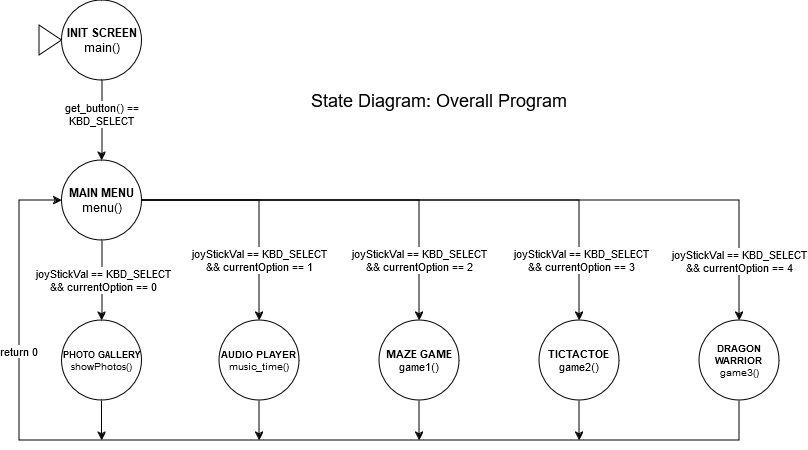

The diagram above was exported from draw.io. Its source (the exported page's mxGraphModel, read from the mxfile embedded in the PNG):
<mxGraphModel dx="1195" dy="622" grid="1" gridSize="10" guides="1" tooltips="1" connect="1" arrows="1" fold="1" page="1" pageScale="1" pageWidth="850" pageHeight="1100" math="0" shadow="0">
  <root>
    <mxCell id="0" />
    <mxCell id="1" parent="0" />
    <mxCell id="2ntHsoMDKyMTMFNrI9JP-3" value="&lt;div&gt;State Diagram: Overall Program&lt;br&gt;&lt;/div&gt;" style="text;html=1;align=center;verticalAlign=middle;whiteSpace=wrap;rounded=0;fontSize=18;" vertex="1" parent="1">
      <mxGeometry x="320" y="120" width="280" height="40" as="geometry" />
    </mxCell>
    <mxCell id="2ntHsoMDKyMTMFNrI9JP-18" style="edgeStyle=orthogonalEdgeStyle;rounded=0;orthogonalLoop=1;jettySize=auto;html=1;entryX=0.5;entryY=0;entryDx=0;entryDy=0;" edge="1" parent="1" source="2ntHsoMDKyMTMFNrI9JP-4" target="2ntHsoMDKyMTMFNrI9JP-5">
      <mxGeometry relative="1" as="geometry" />
    </mxCell>
    <mxCell id="2ntHsoMDKyMTMFNrI9JP-19" value="joyStickVal == KBD_SELECT &lt;br&gt;&amp;amp;&amp;amp; currentOption == 0" style="edgeLabel;html=1;align=center;verticalAlign=middle;resizable=0;points=[];" vertex="1" connectable="0" parent="2ntHsoMDKyMTMFNrI9JP-18">
      <mxGeometry x="-0.0292" y="1" relative="1" as="geometry">
        <mxPoint as="offset" />
      </mxGeometry>
    </mxCell>
    <mxCell id="2ntHsoMDKyMTMFNrI9JP-20" style="edgeStyle=orthogonalEdgeStyle;rounded=0;orthogonalLoop=1;jettySize=auto;html=1;entryX=0.5;entryY=0;entryDx=0;entryDy=0;" edge="1" parent="1" source="2ntHsoMDKyMTMFNrI9JP-4" target="2ntHsoMDKyMTMFNrI9JP-9">
      <mxGeometry relative="1" as="geometry" />
    </mxCell>
    <mxCell id="2ntHsoMDKyMTMFNrI9JP-28" value="joyStickVal == KBD_SELECT &lt;br&gt;&amp;amp;&amp;amp; currentOption == 4" style="edgeLabel;html=1;align=center;verticalAlign=middle;resizable=0;points=[];" vertex="1" connectable="0" parent="2ntHsoMDKyMTMFNrI9JP-20">
      <mxGeometry x="0.8388" y="-2" relative="1" as="geometry">
        <mxPoint x="2" y="-2" as="offset" />
      </mxGeometry>
    </mxCell>
    <mxCell id="2ntHsoMDKyMTMFNrI9JP-21" style="edgeStyle=orthogonalEdgeStyle;rounded=0;orthogonalLoop=1;jettySize=auto;html=1;entryX=0.5;entryY=0;entryDx=0;entryDy=0;" edge="1" parent="1" source="2ntHsoMDKyMTMFNrI9JP-4" target="2ntHsoMDKyMTMFNrI9JP-6">
      <mxGeometry relative="1" as="geometry" />
    </mxCell>
    <mxCell id="2ntHsoMDKyMTMFNrI9JP-24" value="joyStickVal == KBD_SELECT &lt;br&gt;&amp;amp;&amp;amp; currentOption == 1" style="edgeLabel;html=1;align=center;verticalAlign=middle;resizable=0;points=[];" vertex="1" connectable="0" parent="2ntHsoMDKyMTMFNrI9JP-21">
      <mxGeometry x="0.5832" y="2" relative="1" as="geometry">
        <mxPoint x="-2" y="-11" as="offset" />
      </mxGeometry>
    </mxCell>
    <mxCell id="2ntHsoMDKyMTMFNrI9JP-22" style="edgeStyle=orthogonalEdgeStyle;rounded=0;orthogonalLoop=1;jettySize=auto;html=1;entryX=0.5;entryY=0;entryDx=0;entryDy=0;" edge="1" parent="1" source="2ntHsoMDKyMTMFNrI9JP-4" target="2ntHsoMDKyMTMFNrI9JP-7">
      <mxGeometry relative="1" as="geometry" />
    </mxCell>
    <mxCell id="2ntHsoMDKyMTMFNrI9JP-25" value="joyStickVal == KBD_SELECT &lt;br&gt;&amp;amp;&amp;amp; currentOption == 2" style="edgeLabel;html=1;align=center;verticalAlign=middle;resizable=0;points=[];" vertex="1" connectable="0" parent="2ntHsoMDKyMTMFNrI9JP-22">
      <mxGeometry x="0.7048" relative="1" as="geometry">
        <mxPoint y="-2" as="offset" />
      </mxGeometry>
    </mxCell>
    <mxCell id="2ntHsoMDKyMTMFNrI9JP-23" style="edgeStyle=orthogonalEdgeStyle;rounded=0;orthogonalLoop=1;jettySize=auto;html=1;entryX=0.5;entryY=0;entryDx=0;entryDy=0;" edge="1" parent="1" source="2ntHsoMDKyMTMFNrI9JP-4" target="2ntHsoMDKyMTMFNrI9JP-8">
      <mxGeometry relative="1" as="geometry" />
    </mxCell>
    <mxCell id="2ntHsoMDKyMTMFNrI9JP-27" value="joyStickVal == KBD_SELECT &lt;br&gt;&amp;amp;&amp;amp; currentOption == 3" style="edgeLabel;html=1;align=center;verticalAlign=middle;resizable=0;points=[];" vertex="1" connectable="0" parent="2ntHsoMDKyMTMFNrI9JP-23">
      <mxGeometry x="0.7836" y="2" relative="1" as="geometry">
        <mxPoint as="offset" />
      </mxGeometry>
    </mxCell>
    <mxCell id="2ntHsoMDKyMTMFNrI9JP-4" value="&lt;b&gt;MAIN MENU&lt;/b&gt;&lt;br&gt;menu()" style="ellipse;whiteSpace=wrap;html=1;aspect=fixed;fontSize=12;" vertex="1" parent="1">
      <mxGeometry x="82.5" y="200" width="80" height="80" as="geometry" />
    </mxCell>
    <mxCell id="2ntHsoMDKyMTMFNrI9JP-31" style="edgeStyle=orthogonalEdgeStyle;rounded=0;orthogonalLoop=1;jettySize=auto;html=1;" edge="1" parent="1" source="2ntHsoMDKyMTMFNrI9JP-5">
      <mxGeometry relative="1" as="geometry">
        <mxPoint x="122.5" y="480" as="targetPoint" />
      </mxGeometry>
    </mxCell>
    <mxCell id="2ntHsoMDKyMTMFNrI9JP-5" value="&lt;b&gt;&lt;font style=&quot;font-size: 9px;&quot;&gt;PHOTO GALLERY&lt;/font&gt;&lt;/b&gt;&lt;br&gt;showPhotos()" style="ellipse;whiteSpace=wrap;html=1;aspect=fixed;fontSize=10;" vertex="1" parent="1">
      <mxGeometry x="82.5" y="360" width="80" height="80" as="geometry" />
    </mxCell>
    <mxCell id="2ntHsoMDKyMTMFNrI9JP-32" style="edgeStyle=orthogonalEdgeStyle;rounded=0;orthogonalLoop=1;jettySize=auto;html=1;exitX=0.5;exitY=1;exitDx=0;exitDy=0;" edge="1" parent="1" source="2ntHsoMDKyMTMFNrI9JP-6">
      <mxGeometry relative="1" as="geometry">
        <mxPoint x="280" y="480" as="targetPoint" />
      </mxGeometry>
    </mxCell>
    <mxCell id="2ntHsoMDKyMTMFNrI9JP-6" value="&lt;b&gt;AUDIO PLAYER&lt;/b&gt;&lt;br&gt;music_time()" style="ellipse;whiteSpace=wrap;html=1;aspect=fixed;fontSize=10;" vertex="1" parent="1">
      <mxGeometry x="240" y="360" width="80" height="80" as="geometry" />
    </mxCell>
    <mxCell id="2ntHsoMDKyMTMFNrI9JP-33" style="edgeStyle=orthogonalEdgeStyle;rounded=0;orthogonalLoop=1;jettySize=auto;html=1;exitX=0.5;exitY=1;exitDx=0;exitDy=0;" edge="1" parent="1" source="2ntHsoMDKyMTMFNrI9JP-7">
      <mxGeometry relative="1" as="geometry">
        <mxPoint x="440" y="480" as="targetPoint" />
      </mxGeometry>
    </mxCell>
    <mxCell id="2ntHsoMDKyMTMFNrI9JP-7" value="&lt;b&gt;MAZE GAME&lt;/b&gt;&lt;br&gt;game1()" style="ellipse;whiteSpace=wrap;html=1;aspect=fixed;fontSize=11;" vertex="1" parent="1">
      <mxGeometry x="400" y="360" width="80" height="80" as="geometry" />
    </mxCell>
    <mxCell id="2ntHsoMDKyMTMFNrI9JP-34" style="edgeStyle=orthogonalEdgeStyle;rounded=0;orthogonalLoop=1;jettySize=auto;html=1;exitX=0.5;exitY=1;exitDx=0;exitDy=0;" edge="1" parent="1" source="2ntHsoMDKyMTMFNrI9JP-8">
      <mxGeometry relative="1" as="geometry">
        <mxPoint x="600" y="480" as="targetPoint" />
      </mxGeometry>
    </mxCell>
    <mxCell id="2ntHsoMDKyMTMFNrI9JP-8" value="&lt;b&gt;TICTACTOE&lt;/b&gt;&lt;br&gt;game2()" style="ellipse;whiteSpace=wrap;html=1;aspect=fixed;fontSize=11;" vertex="1" parent="1">
      <mxGeometry x="560" y="360" width="80" height="80" as="geometry" />
    </mxCell>
    <mxCell id="2ntHsoMDKyMTMFNrI9JP-29" style="edgeStyle=orthogonalEdgeStyle;rounded=0;orthogonalLoop=1;jettySize=auto;html=1;entryX=0;entryY=0.5;entryDx=0;entryDy=0;" edge="1" parent="1" source="2ntHsoMDKyMTMFNrI9JP-9" target="2ntHsoMDKyMTMFNrI9JP-4">
      <mxGeometry relative="1" as="geometry">
        <Array as="points">
          <mxPoint x="760" y="480" />
          <mxPoint x="40" y="480" />
          <mxPoint x="40" y="240" />
        </Array>
      </mxGeometry>
    </mxCell>
    <mxCell id="2ntHsoMDKyMTMFNrI9JP-35" value="return 0" style="edgeLabel;html=1;align=center;verticalAlign=middle;resizable=0;points=[];" vertex="1" connectable="0" parent="2ntHsoMDKyMTMFNrI9JP-29">
      <mxGeometry x="0.6649" y="1" relative="1" as="geometry">
        <mxPoint y="18" as="offset" />
      </mxGeometry>
    </mxCell>
    <mxCell id="2ntHsoMDKyMTMFNrI9JP-9" value="&lt;b&gt;DRAGON WARRIOR&lt;/b&gt;&lt;br&gt;game3()" style="ellipse;whiteSpace=wrap;html=1;aspect=fixed;fontSize=10;" vertex="1" parent="1">
      <mxGeometry x="720" y="360" width="80" height="80" as="geometry" />
    </mxCell>
    <mxCell id="2ntHsoMDKyMTMFNrI9JP-14" value="" style="group" vertex="1" connectable="0" parent="1">
      <mxGeometry x="60" y="40" width="102.5" height="80" as="geometry" />
    </mxCell>
    <mxCell id="2ntHsoMDKyMTMFNrI9JP-2" value="&lt;b&gt;INIT SCREEN&lt;br&gt;&lt;/b&gt;&lt;div&gt;main()&lt;br&gt;&lt;/div&gt;" style="ellipse;whiteSpace=wrap;html=1;aspect=fixed;" vertex="1" parent="2ntHsoMDKyMTMFNrI9JP-14">
      <mxGeometry x="22.5" width="80" height="80" as="geometry" />
    </mxCell>
    <mxCell id="2ntHsoMDKyMTMFNrI9JP-11" value="" style="triangle;whiteSpace=wrap;html=1;" vertex="1" parent="2ntHsoMDKyMTMFNrI9JP-14">
      <mxGeometry y="25" width="22.5" height="30" as="geometry" />
    </mxCell>
    <mxCell id="2ntHsoMDKyMTMFNrI9JP-15" style="edgeStyle=orthogonalEdgeStyle;rounded=0;orthogonalLoop=1;jettySize=auto;html=1;entryX=0.5;entryY=0;entryDx=0;entryDy=0;" edge="1" parent="1" source="2ntHsoMDKyMTMFNrI9JP-2" target="2ntHsoMDKyMTMFNrI9JP-4">
      <mxGeometry relative="1" as="geometry" />
    </mxCell>
    <mxCell id="2ntHsoMDKyMTMFNrI9JP-16" value="get_button() ==&lt;br&gt;KBD_SELECT" style="edgeLabel;html=1;align=center;verticalAlign=middle;resizable=0;points=[];" vertex="1" connectable="0" parent="2ntHsoMDKyMTMFNrI9JP-15">
      <mxGeometry x="-0.1458" y="-1" relative="1" as="geometry">
        <mxPoint y="-1" as="offset" />
      </mxGeometry>
    </mxCell>
  </root>
</mxGraphModel>